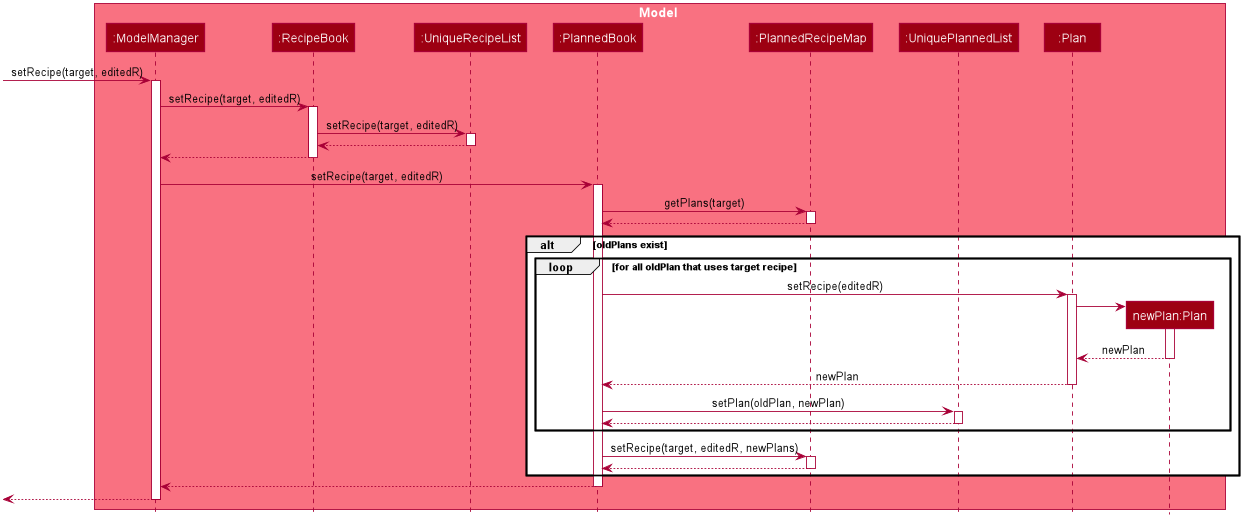

The diagram above was rendered by PlantUML. Its source (embedded in the PNG):
@startuml








skinparam BackgroundColor #FFFFFFF

skinparam Shadowing false

skinparam Class {
    FontColor #FFFFFF
    BorderThickness 1
    BorderColor #FFFFFF
    StereotypeFontColor #FFFFFF
    FontName Arial
}

skinparam Actor {
    BorderColor #000000
    Color #000000
    FontName Arial
}

skinparam Sequence {
    MessageAlign center
    BoxFontSize 15
    BoxPadding 0
    BoxFontColor #FFFFFF
    FontName Arial
}

skinparam Participant {
    FontColor #FFFFFFF
    Padding 20
}

skinparam MinClassWidth 50
skinparam ParticipantPadding 10
skinparam Shadowing false
skinparam DefaultTextAlignment center
skinparam packageStyle Rectangle

hide footbox
hide members
hide circle

box Model #F97181
participant ":ModelManager" as ModelManager #9D0012
participant ":RecipeBook" as RecipeBook #9D0012
participant ":UniqueRecipeList" as UniqueRecipeList #9D0012
participant ":PlannedBook" as PlannedBook #9D0012
participant ":PlannedRecipeMap" as PlannedRecipeMap #9D0012
participant ":UniquePlannedList" as UniquePlannedList #9D0012
participant ":Plan" as OldPlan #9D0012
participant "newPlan:Plan" as NewPlan #9D0012
end box

[-> ModelManager : setRecipe(target, editedR)
activate ModelManager

ModelManager -> RecipeBook : setRecipe(target, editedR)
activate RecipeBook

RecipeBook -> UniqueRecipeList : setRecipe(target, editedR)
activate UniqueRecipeList

UniqueRecipeList --> RecipeBook
deactivate UniqueRecipeList

RecipeBook --> ModelManager
deactivate RecipeBook

ModelManager -> PlannedBook : setRecipe(target, editedR)
activate PlannedBook

PlannedBook -> PlannedRecipeMap : getPlans(target)
activate PlannedRecipeMap

PlannedRecipeMap --> PlannedBook
deactivate PlannedRecipeMap

alt oldPlans exist
    loop for all oldPlan that uses target recipe

        PlannedBook -> OldPlan : setRecipe(editedR)
        activate OldPlan

        create NewPlan
        OldPlan -> NewPlan
        activate NewPlan

        NewPlan --> OldPlan : newPlan
        deactivate NewPlan

        OldPlan --> PlannedBook : newPlan
        deactivate OldPlan

        PlannedBook -> UniquePlannedList : setPlan(oldPlan, newPlan)
        activate UniquePlannedList

        UniquePlannedList --> PlannedBook
        deactivate UniquePlannedList
    end

    PlannedBook -> PlannedRecipeMap : setRecipe(target, editedR, newPlans)
    activate PlannedRecipeMap

    PlannedRecipeMap --> PlannedBook
    deactivate PlannedRecipeMap

end

PlannedBook --> ModelManager
deactivate PlannedBook


[<-- ModelManager
deactivate ModelManager

@enduml